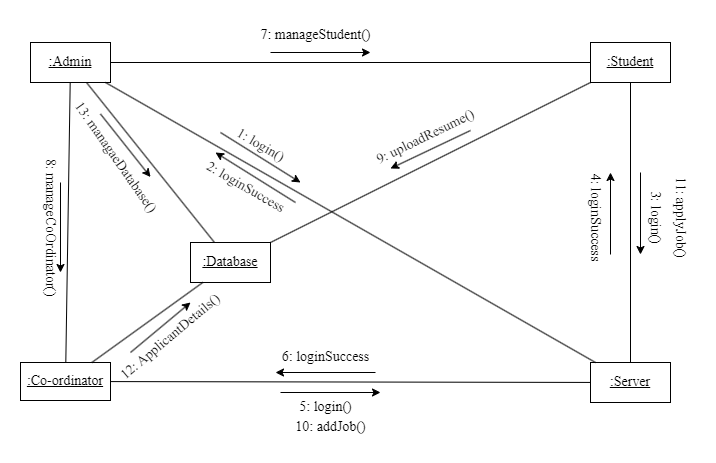

The diagram above was exported from draw.io. Its source (the exported page's mxGraphModel, read from the mxfile embedded in the PNG):
<mxGraphModel dx="1050" dy="573" grid="1" gridSize="10" guides="1" tooltips="1" connect="1" arrows="1" fold="1" page="1" pageScale="1" pageWidth="850" pageHeight="1100" math="0" shadow="0">
  <root>
    <mxCell id="0" />
    <mxCell id="1" parent="0" />
    <mxCell id="QRz7w7qWX0TQou_pzasT-3" value="&lt;u style=&quot;font-size: 14px;&quot;&gt;:Admin&lt;/u&gt;" style="html=1;whiteSpace=wrap;fontFamily=Times New Roman;fontSize=14;" parent="1" vertex="1">
      <mxGeometry x="90" y="82" width="80" height="40" as="geometry" />
    </mxCell>
    <mxCell id="QRz7w7qWX0TQou_pzasT-5" value="&lt;u style=&quot;font-size: 14px;&quot;&gt;:Student&lt;/u&gt;" style="html=1;whiteSpace=wrap;fontFamily=Times New Roman;fontSize=14;" parent="1" vertex="1">
      <mxGeometry x="650" y="82" width="80" height="40" as="geometry" />
    </mxCell>
    <mxCell id="QRz7w7qWX0TQou_pzasT-6" value="&lt;u style=&quot;font-size: 14px;&quot;&gt;:Co-ordinator&lt;/u&gt;" style="html=1;whiteSpace=wrap;fontFamily=Times New Roman;fontSize=14;" parent="1" vertex="1">
      <mxGeometry x="80" y="402" width="90" height="38" as="geometry" />
    </mxCell>
    <mxCell id="QRz7w7qWX0TQou_pzasT-7" value="&lt;u style=&quot;font-size: 14px;&quot;&gt;:Server&lt;/u&gt;" style="html=1;whiteSpace=wrap;fontFamily=Times New Roman;fontSize=14;" parent="1" vertex="1">
      <mxGeometry x="650" y="402" width="80" height="40" as="geometry" />
    </mxCell>
    <mxCell id="QRz7w7qWX0TQou_pzasT-8" value="&lt;u style=&quot;font-size: 14px;&quot;&gt;:Database&lt;/u&gt;" style="html=1;whiteSpace=wrap;fontFamily=Times New Roman;fontSize=14;" parent="1" vertex="1">
      <mxGeometry x="250" y="282" width="80" height="40" as="geometry" />
    </mxCell>
    <mxCell id="QRz7w7qWX0TQou_pzasT-9" value="" style="endArrow=none;html=1;rounded=0;fontFamily=Times New Roman;fontSize=14;" parent="1" source="QRz7w7qWX0TQou_pzasT-3" target="QRz7w7qWX0TQou_pzasT-5" edge="1">
      <mxGeometry width="50" height="50" relative="1" as="geometry">
        <mxPoint x="530" y="362" as="sourcePoint" />
        <mxPoint x="580" y="312" as="targetPoint" />
      </mxGeometry>
    </mxCell>
    <mxCell id="QRz7w7qWX0TQou_pzasT-10" value="" style="endArrow=none;html=1;rounded=0;fontFamily=Times New Roman;fontSize=14;" parent="1" source="QRz7w7qWX0TQou_pzasT-3" target="QRz7w7qWX0TQou_pzasT-8" edge="1">
      <mxGeometry width="50" height="50" relative="1" as="geometry">
        <mxPoint x="530" y="362" as="sourcePoint" />
        <mxPoint x="580" y="312" as="targetPoint" />
      </mxGeometry>
    </mxCell>
    <mxCell id="QRz7w7qWX0TQou_pzasT-11" value="" style="endArrow=none;html=1;rounded=0;fontFamily=Times New Roman;fontSize=14;" parent="1" source="QRz7w7qWX0TQou_pzasT-3" target="QRz7w7qWX0TQou_pzasT-6" edge="1">
      <mxGeometry width="50" height="50" relative="1" as="geometry">
        <mxPoint x="530" y="362" as="sourcePoint" />
        <mxPoint x="130" y="322" as="targetPoint" />
      </mxGeometry>
    </mxCell>
    <mxCell id="QRz7w7qWX0TQou_pzasT-12" value="" style="endArrow=none;html=1;rounded=0;fontFamily=Times New Roman;fontSize=14;" parent="1" source="QRz7w7qWX0TQou_pzasT-7" target="QRz7w7qWX0TQou_pzasT-3" edge="1">
      <mxGeometry width="50" height="50" relative="1" as="geometry">
        <mxPoint x="530" y="362" as="sourcePoint" />
        <mxPoint x="580" y="312" as="targetPoint" />
      </mxGeometry>
    </mxCell>
    <mxCell id="QRz7w7qWX0TQou_pzasT-13" value="" style="endArrow=none;html=1;rounded=0;fontFamily=Times New Roman;fontSize=14;" parent="1" source="QRz7w7qWX0TQou_pzasT-7" target="QRz7w7qWX0TQou_pzasT-5" edge="1">
      <mxGeometry width="50" height="50" relative="1" as="geometry">
        <mxPoint x="530" y="362" as="sourcePoint" />
        <mxPoint x="580" y="312" as="targetPoint" />
      </mxGeometry>
    </mxCell>
    <mxCell id="QRz7w7qWX0TQou_pzasT-14" value="" style="endArrow=none;html=1;rounded=0;fontFamily=Times New Roman;fontSize=14;" parent="1" source="QRz7w7qWX0TQou_pzasT-7" target="QRz7w7qWX0TQou_pzasT-6" edge="1">
      <mxGeometry width="50" height="50" relative="1" as="geometry">
        <mxPoint x="530" y="362" as="sourcePoint" />
        <mxPoint x="580" y="312" as="targetPoint" />
      </mxGeometry>
    </mxCell>
    <mxCell id="QRz7w7qWX0TQou_pzasT-15" value="" style="endArrow=none;html=1;rounded=0;fontFamily=Times New Roman;fontSize=14;" parent="1" source="QRz7w7qWX0TQou_pzasT-6" target="QRz7w7qWX0TQou_pzasT-8" edge="1">
      <mxGeometry width="50" height="50" relative="1" as="geometry">
        <mxPoint x="530" y="362" as="sourcePoint" />
        <mxPoint x="580" y="312" as="targetPoint" />
      </mxGeometry>
    </mxCell>
    <mxCell id="QRz7w7qWX0TQou_pzasT-16" value="" style="endArrow=none;html=1;rounded=0;fontFamily=Times New Roman;fontSize=14;" parent="1" source="QRz7w7qWX0TQou_pzasT-8" target="QRz7w7qWX0TQou_pzasT-5" edge="1">
      <mxGeometry width="50" height="50" relative="1" as="geometry">
        <mxPoint x="530" y="362" as="sourcePoint" />
        <mxPoint x="580" y="312" as="targetPoint" />
      </mxGeometry>
    </mxCell>
    <mxCell id="QRz7w7qWX0TQou_pzasT-20" value="" style="endArrow=classic;html=1;rounded=0;fontFamily=Times New Roman;fontSize=14;" parent="1" edge="1">
      <mxGeometry width="50" height="50" relative="1" as="geometry">
        <mxPoint x="280" y="172" as="sourcePoint" />
        <mxPoint x="360" y="222" as="targetPoint" />
      </mxGeometry>
    </mxCell>
    <mxCell id="QRz7w7qWX0TQou_pzasT-21" value="1: login()" style="text;html=1;align=center;verticalAlign=middle;resizable=0;points=[];autosize=1;strokeColor=none;fillColor=none;rotation=30;fontFamily=Times New Roman;fontSize=14;" parent="1" vertex="1">
      <mxGeometry x="280" y="170" width="80" height="30" as="geometry" />
    </mxCell>
    <mxCell id="QRz7w7qWX0TQou_pzasT-22" value="" style="endArrow=classic;html=1;rounded=0;fontFamily=Times New Roman;fontSize=14;" parent="1" edge="1">
      <mxGeometry width="50" height="50" relative="1" as="geometry">
        <mxPoint x="700" y="212" as="sourcePoint" />
        <mxPoint x="700" y="294" as="targetPoint" />
      </mxGeometry>
    </mxCell>
    <mxCell id="QRz7w7qWX0TQou_pzasT-23" value="3: login()" style="text;html=1;align=center;verticalAlign=middle;resizable=0;points=[];autosize=1;strokeColor=none;fillColor=none;rotation=90;fontFamily=Times New Roman;fontSize=14;" parent="1" vertex="1">
      <mxGeometry x="675" y="242" width="80" height="30" as="geometry" />
    </mxCell>
    <mxCell id="QRz7w7qWX0TQou_pzasT-25" value="" style="endArrow=classic;html=1;rounded=0;fontFamily=Times New Roman;fontSize=14;" parent="1" edge="1">
      <mxGeometry width="50" height="50" relative="1" as="geometry">
        <mxPoint x="340" y="432" as="sourcePoint" />
        <mxPoint x="440" y="432" as="targetPoint" />
      </mxGeometry>
    </mxCell>
    <mxCell id="QRz7w7qWX0TQou_pzasT-26" value="5: login()" style="text;html=1;align=center;verticalAlign=middle;resizable=0;points=[];autosize=1;strokeColor=none;fillColor=none;rotation=0;fontFamily=Times New Roman;fontSize=14;" parent="1" vertex="1">
      <mxGeometry x="345" y="432" width="80" height="30" as="geometry" />
    </mxCell>
    <mxCell id="QRz7w7qWX0TQou_pzasT-34" value="" style="endArrow=classic;html=1;rounded=0;fontFamily=Times New Roman;fontSize=14;" parent="1" edge="1">
      <mxGeometry width="50" height="50" relative="1" as="geometry">
        <mxPoint x="355" y="242" as="sourcePoint" />
        <mxPoint x="275" y="192" as="targetPoint" />
      </mxGeometry>
    </mxCell>
    <mxCell id="QRz7w7qWX0TQou_pzasT-35" value="2: loginSuccess" style="text;html=1;align=center;verticalAlign=middle;resizable=0;points=[];autosize=1;strokeColor=none;fillColor=none;rotation=30;fontFamily=Times New Roman;fontSize=14;" parent="1" vertex="1">
      <mxGeometry x="250" y="212" width="110" height="30" as="geometry" />
    </mxCell>
    <mxCell id="QRz7w7qWX0TQou_pzasT-36" value="" style="endArrow=classic;html=1;rounded=0;fontFamily=Times New Roman;fontSize=14;" parent="1" edge="1">
      <mxGeometry width="50" height="50" relative="1" as="geometry">
        <mxPoint x="670" y="294" as="sourcePoint" />
        <mxPoint x="670" y="212" as="targetPoint" />
      </mxGeometry>
    </mxCell>
    <mxCell id="QRz7w7qWX0TQou_pzasT-37" value="4: loginSuccess" style="text;html=1;align=center;verticalAlign=middle;resizable=0;points=[];autosize=1;strokeColor=none;fillColor=none;rotation=90;fontFamily=Times New Roman;fontSize=14;" parent="1" vertex="1">
      <mxGeometry x="600" y="242" width="110" height="30" as="geometry" />
    </mxCell>
    <mxCell id="QRz7w7qWX0TQou_pzasT-38" value="" style="endArrow=classic;html=1;rounded=0;fontFamily=Times New Roman;fontSize=14;" parent="1" edge="1">
      <mxGeometry width="50" height="50" relative="1" as="geometry">
        <mxPoint x="435" y="412" as="sourcePoint" />
        <mxPoint x="335" y="412" as="targetPoint" />
      </mxGeometry>
    </mxCell>
    <mxCell id="QRz7w7qWX0TQou_pzasT-39" value="6: loginSuccess" style="text;html=1;align=center;verticalAlign=middle;resizable=0;points=[];autosize=1;strokeColor=none;fillColor=none;rotation=0;fontFamily=Times New Roman;fontSize=14;" parent="1" vertex="1">
      <mxGeometry x="330" y="382" width="110" height="30" as="geometry" />
    </mxCell>
    <mxCell id="QRz7w7qWX0TQou_pzasT-41" value="" style="endArrow=classic;html=1;rounded=0;fontFamily=Times New Roman;fontSize=14;" parent="1" edge="1">
      <mxGeometry width="50" height="50" relative="1" as="geometry">
        <mxPoint x="120" y="222" as="sourcePoint" />
        <mxPoint x="120" y="312" as="targetPoint" />
      </mxGeometry>
    </mxCell>
    <mxCell id="QRz7w7qWX0TQou_pzasT-44" value="8: manageCoOrdinator()" style="text;html=1;align=center;verticalAlign=middle;resizable=0;points=[];autosize=1;strokeColor=none;fillColor=none;flipH=0;flipV=1;rotation=90;fontFamily=Times New Roman;fontSize=14;" parent="1" vertex="1">
      <mxGeometry x="30" y="252" width="160" height="30" as="geometry" />
    </mxCell>
    <mxCell id="QRz7w7qWX0TQou_pzasT-46" value="" style="endArrow=classic;html=1;rounded=0;fontFamily=Times New Roman;fontSize=14;" parent="1" edge="1">
      <mxGeometry width="50" height="50" relative="1" as="geometry">
        <mxPoint x="330" y="92" as="sourcePoint" />
        <mxPoint x="430" y="92" as="targetPoint" />
      </mxGeometry>
    </mxCell>
    <mxCell id="QRz7w7qWX0TQou_pzasT-47" value="7: manageStudent()" style="text;html=1;align=center;verticalAlign=middle;resizable=0;points=[];autosize=1;strokeColor=none;fillColor=none;fontFamily=Times New Roman;fontSize=14;" parent="1" vertex="1">
      <mxGeometry x="310" y="60" width="130" height="30" as="geometry" />
    </mxCell>
    <mxCell id="QRz7w7qWX0TQou_pzasT-48" value="" style="endArrow=classic;html=1;rounded=0;fontFamily=Times New Roman;fontSize=14;" parent="1" edge="1">
      <mxGeometry width="50" height="50" relative="1" as="geometry">
        <mxPoint x="160" y="153.5" as="sourcePoint" />
        <mxPoint x="210" y="216.5" as="targetPoint" />
      </mxGeometry>
    </mxCell>
    <mxCell id="QRz7w7qWX0TQou_pzasT-49" value="13: managaeDatabase()" style="text;html=1;align=center;verticalAlign=middle;resizable=0;points=[];autosize=1;strokeColor=none;fillColor=none;rotation=55;fontFamily=Times New Roman;fontSize=14;" parent="1" vertex="1">
      <mxGeometry x="95" y="182" width="160" height="30" as="geometry" />
    </mxCell>
    <mxCell id="QRz7w7qWX0TQou_pzasT-50" value="10: addJob()" style="text;html=1;align=center;verticalAlign=middle;resizable=0;points=[];autosize=1;strokeColor=none;fillColor=none;fontFamily=Times New Roman;fontSize=14;" parent="1" vertex="1">
      <mxGeometry x="345" y="452" width="90" height="30" as="geometry" />
    </mxCell>
    <mxCell id="QRz7w7qWX0TQou_pzasT-51" value="11: applyJob()" style="text;html=1;align=center;verticalAlign=middle;resizable=0;points=[];autosize=1;strokeColor=none;fillColor=none;rotation=90;fontFamily=Times New Roman;fontSize=14;" parent="1" vertex="1">
      <mxGeometry x="690" y="242" width="100" height="30" as="geometry" />
    </mxCell>
    <mxCell id="QRz7w7qWX0TQou_pzasT-52" value="" style="endArrow=classic;html=1;rounded=0;fontFamily=Times New Roman;fontSize=14;" parent="1" edge="1">
      <mxGeometry width="50" height="50" relative="1" as="geometry">
        <mxPoint x="530" y="170" as="sourcePoint" />
        <mxPoint x="450" y="208" as="targetPoint" />
      </mxGeometry>
    </mxCell>
    <mxCell id="QRz7w7qWX0TQou_pzasT-53" value="9: uploadResume()" style="text;html=1;align=center;verticalAlign=middle;resizable=0;points=[];autosize=1;strokeColor=none;fillColor=none;rotation=334;fontFamily=Times New Roman;fontSize=14;" parent="1" vertex="1">
      <mxGeometry x="420" y="162" width="130" height="30" as="geometry" />
    </mxCell>
    <mxCell id="QRz7w7qWX0TQou_pzasT-54" value="" style="endArrow=classic;html=1;rounded=0;fontFamily=Times New Roman;fontSize=14;" parent="1" edge="1">
      <mxGeometry width="50" height="50" relative="1" as="geometry">
        <mxPoint x="190" y="392" as="sourcePoint" />
        <mxPoint x="250" y="342" as="targetPoint" />
      </mxGeometry>
    </mxCell>
    <mxCell id="QRz7w7qWX0TQou_pzasT-55" value="12: ApplicantDetails()" style="text;html=1;align=center;verticalAlign=middle;resizable=0;points=[];autosize=1;strokeColor=none;fillColor=none;rotation=320;fontFamily=Times New Roman;fontSize=14;" parent="1" vertex="1">
      <mxGeometry x="155" y="362" width="150" height="30" as="geometry" />
    </mxCell>
  </root>
</mxGraphModel>